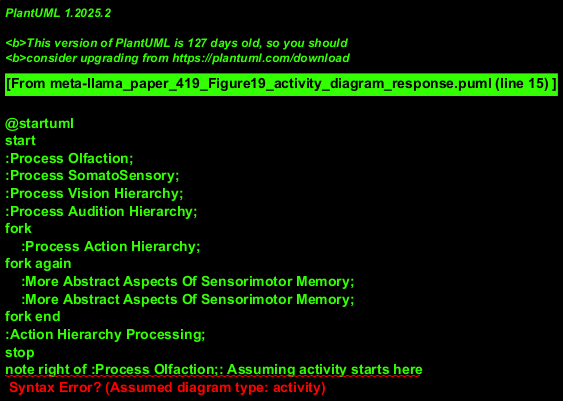

The diagram above was rendered by PlantUML. Its source (embedded in the PNG):
@startuml
start
:Process Olfaction;
:Process SomatoSensory;
:Process Vision Hierarchy;
:Process Audition Hierarchy;
fork
    :Process Action Hierarchy;
fork again
    :More Abstract Aspects Of Sensorimotor Memory;
    :More Abstract Aspects Of Sensorimotor Memory;
fork end
:Action Hierarchy Processing;
stop
note right of :Process Olfaction;: Assuming activity starts here
@enduml